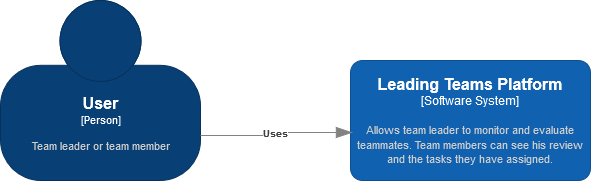

The diagram above was exported from draw.io. Its source (the exported page's mxGraphModel, read from the mxfile embedded in the PNG):
<mxGraphModel dx="1422" dy="780" grid="1" gridSize="10" guides="1" tooltips="1" connect="1" arrows="1" fold="1" page="1" pageScale="1" pageWidth="850" pageHeight="1100" math="0" shadow="0">
  <root>
    <mxCell id="0" />
    <mxCell id="1" parent="0" />
    <object placeholders="1" c4Name="User" c4Type="Person" c4Description="Team leader or team member" label="&lt;font style=&quot;font-size: 16px&quot;&gt;&lt;b&gt;%c4Name%&lt;/b&gt;&lt;/font&gt;&lt;div&gt;[%c4Type%]&lt;/div&gt;&lt;br&gt;&lt;div&gt;&lt;font style=&quot;font-size: 11px&quot;&gt;&lt;font color=&quot;#cccccc&quot;&gt;%c4Description%&lt;/font&gt;&lt;/div&gt;" id="eqK-H7VJ6_KOuIHVTryh-2">
      <mxCell style="html=1;fontSize=11;dashed=0;whitespace=wrap;fillColor=#083F75;strokeColor=#06315C;fontColor=#ffffff;shape=mxgraph.c4.person2;align=center;metaEdit=1;points=[[0.5,0,0],[1,0.5,0],[1,0.75,0],[0.75,1,0],[0.5,1,0],[0.25,1,0],[0,0.75,0],[0,0.5,0]];resizable=0;" parent="1" vertex="1">
        <mxGeometry x="50" y="170" width="200" height="180" as="geometry" />
      </mxCell>
    </object>
    <object placeholders="1" c4Name="Leading Teams Platform" c4Type="Software System" c4Description="Allows team leader to monitor and evaluate teammates. Team members can see his review and the tasks they have assigned." label="&lt;font style=&quot;font-size: 16px&quot;&gt;&lt;b&gt;%c4Name%&lt;/b&gt;&lt;/font&gt;&lt;div&gt;[%c4Type%]&lt;/div&gt;&lt;br&gt;&lt;div&gt;&lt;font style=&quot;font-size: 11px&quot;&gt;&lt;font color=&quot;#cccccc&quot;&gt;%c4Description%&lt;/font&gt;&lt;/div&gt;" id="eqK-H7VJ6_KOuIHVTryh-4">
      <mxCell style="rounded=1;whiteSpace=wrap;html=1;labelBackgroundColor=none;fillColor=#1061B0;fontColor=#ffffff;align=center;arcSize=10;strokeColor=#0D5091;metaEdit=1;resizable=0;points=[[0.25,0,0],[0.5,0,0],[0.75,0,0],[1,0.25,0],[1,0.5,0],[1,0.75,0],[0.75,1,0],[0.5,1,0],[0.25,1,0],[0,0.75,0],[0,0.5,0],[0,0.25,0]];" parent="1" vertex="1">
        <mxGeometry x="400" y="230" width="240" height="120" as="geometry" />
      </mxCell>
    </object>
    <object placeholders="1" c4Type="Relationship" c4Description="Uses" label="&lt;div style=&quot;text-align: left&quot;&gt;&lt;div style=&quot;text-align: center&quot;&gt;&lt;b&gt;%c4Description%&lt;/b&gt;&lt;/div&gt;" id="BLK3GoVVUsKePj0Ulq-2-1">
      <mxCell style="endArrow=blockThin;html=1;fontSize=10;fontColor=#404040;strokeWidth=1;endFill=1;strokeColor=#828282;elbow=vertical;metaEdit=1;endSize=14;startSize=14;jumpStyle=arc;jumpSize=16;rounded=0;edgeStyle=orthogonalEdgeStyle;exitX=1;exitY=0.75;exitDx=0;exitDy=0;exitPerimeter=0;entryX=0.008;entryY=0.6;entryDx=0;entryDy=0;entryPerimeter=0;" edge="1" parent="1" source="eqK-H7VJ6_KOuIHVTryh-2" target="eqK-H7VJ6_KOuIHVTryh-4">
        <mxGeometry width="240" relative="1" as="geometry">
          <mxPoint x="300" y="400" as="sourcePoint" />
          <mxPoint x="330" y="390" as="targetPoint" />
        </mxGeometry>
      </mxCell>
    </object>
  </root>
</mxGraphModel>